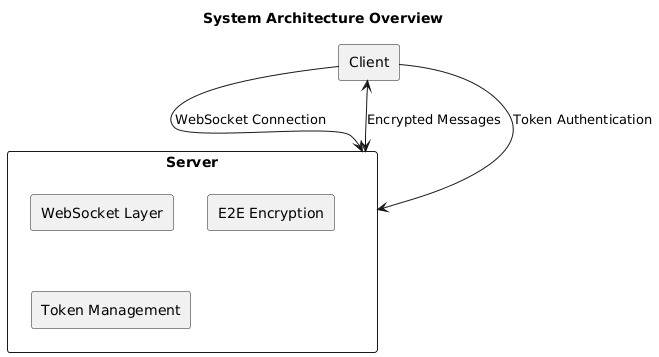

The diagram above was rendered by PlantUML. Its source (embedded in the PNG):
@startuml
title System Architecture Overview

skinparam rectangleStyle rounded
skinparam shadowing false

rectangle "Client" as Client

rectangle "Server" as Server {
    rectangle "WebSocket Layer"
    rectangle "E2E Encryption"
    rectangle "Token Management"
}

Client --> Server : WebSocket Connection
Client <--> Server : Encrypted Messages
Client --> Server : Token Authentication
@enduml